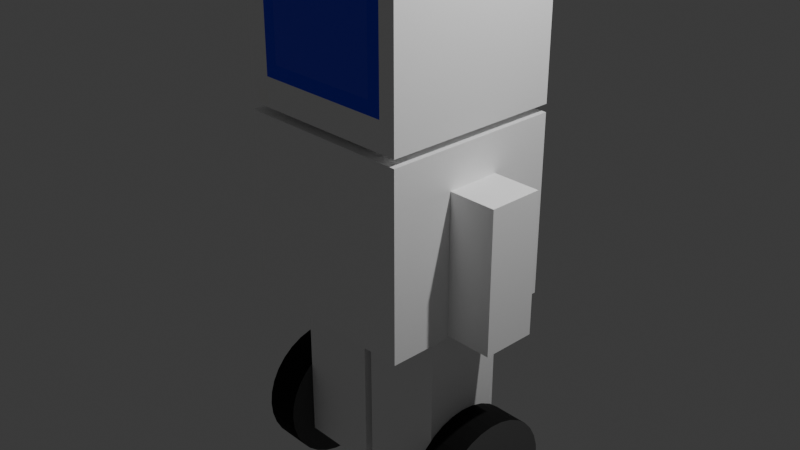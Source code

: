 # Source: player.blend  (saved by Blender 5.1.30; exported with 4.5.12 LTS)
import bpy
from mathutils import Matrix  # noqa: F401  (used for matrix-valued properties, if any)

bpy.ops.wm.read_factory_settings(use_empty=True)
scene = bpy.context.scene
scene.name = 'Scene'

# ---- collections
col_collection = bpy.data.collections.new('Collection'); scene.collection.children.link(col_collection)

# ---- images (referenced by path relative to the original .blend; pixels are not part of the script)
import os
ASSET_DIR = os.environ.get("B2B_ASSET_DIR", "")  # directory of the original .blend (textures are referenced by path, not embedded)
HERE = os.path.dirname(os.path.abspath(__file__))  # packed textures are extracted next to this script under _unpacked/

def load_image(name, relpath, width, height, colorspace="sRGB"):
    """Load a texture the original file referenced (path relative to the .blend, or extracted next to this script)."""
    p = next((c for c in (os.path.join(HERE, relpath), os.path.join(ASSET_DIR, relpath)) if relpath and os.path.exists(c)), "")
    if p:
        img = bpy.data.images.load(p, check_existing=True)
        img.name = name
    else:  # same state as the original file: an image datablock whose file is absent (Cycles renders it pink)
        img = bpy.data.images.new(name, width, height)
        img.source = "FILE"
        img.filepath = "//" + (relpath or name)
    img.colorspace_settings.name = colorspace
    return img
img_man_texture = load_image('man_texture', '_unpacked/man_texture.cda7c837.png', 64, 64, 'sRGB')

# ---- materials (node trees are filled in below, after node groups)
mat_material_001 = bpy.data.materials.new('Material.001')
mat_wheel = bpy.data.materials.new('wheel')
mat_wheel_rim = bpy.data.materials.new('wheel_rim')

# ---- material node trees
mat_material_001.use_nodes = True; mat_material_001.node_tree.nodes.clear()
_N = mat_material_001.node_tree.nodes; _L = mat_material_001.node_tree.links
n0 = _N.new('ShaderNodeBsdfPrincipled'); n0.name = 'Principled BSDF'; n0.location = (-200, 100)
n1 = _N.new('ShaderNodeOutputMaterial'); n1.name = 'Material Output'; n1.location = (200, 100)
n2 = _N.new('ShaderNodeTexImage'); n2.name = 'Image Texture'; n2.location = (-539, 98)
n2.width = 243
n2.image = img_man_texture
n2.interpolation = 'Closest'
_L.new(n0.outputs[0], n1.inputs[0])
_L.new(n2.outputs[0], n0.inputs[0])
n1.is_active_output = True
mat_wheel.use_nodes = True; mat_wheel.node_tree.nodes.clear()
_N = mat_wheel.node_tree.nodes; _L = mat_wheel.node_tree.links
n0 = _N.new('ShaderNodeBsdfPrincipled'); n0.name = 'Principled BSDF'; n0.location = (-200, 100)
n0.inputs[0].default_value = (0.007488, 0.007488, 0.007488, 1.0)
n0.inputs[2].default_value = 0.9221
n0.inputs[3].default_value = 1.3
n1 = _N.new('ShaderNodeOutputMaterial'); n1.name = 'Material Output'; n1.location = (200, 100)
_L.new(n0.outputs[0], n1.inputs[0])
n1.is_active_output = True
mat_wheel_rim.use_nodes = True; mat_wheel_rim.node_tree.nodes.clear()
_N = mat_wheel_rim.node_tree.nodes; _L = mat_wheel_rim.node_tree.links
n0 = _N.new('ShaderNodeBsdfPrincipled'); n0.name = 'Principled BSDF'; n0.location = (-200, 100)
n0.inputs[0].default_value = (0.1806, 0.1806, 0.1806, 1.0)
n0.inputs[1].default_value = 0.7437
n0.inputs[2].default_value = 1.0
n1 = _N.new('ShaderNodeOutputMaterial'); n1.name = 'Material Output'; n1.location = (200, 100)
_L.new(n0.outputs[0], n1.inputs[0])
n1.is_active_output = True

# ---- world
world_world = bpy.data.worlds.new('World'); scene.world = world_world
world_world.use_nodes = True; world_world.node_tree.nodes.clear()
_N = world_world.node_tree.nodes; _L = world_world.node_tree.links
n0 = _N.new('ShaderNodeOutputWorld'); n0.name = 'World Output'; n0.location = (200, 100)
n1 = _N.new('ShaderNodeBackground'); n1.name = 'Background'; n1.location = (-200, 100)
n1.inputs[0].default_value = (0.05088, 0.05088, 0.05088, 1.0)
_L.new(n1.outputs[0], n0.inputs[0])
n0.is_active_output = True
world_world.color = (0.05088, 0.05088, 0.05088)
world_world.sun_shadow_jitter_overblur = 0.0

# ---- cameras
cam_camera = bpy.data.cameras.new('Camera')
cam_camera.clip_end = 100.0
cam_camera.ortho_scale = 7.314

# ---- lights
light_light = bpy.data.lights.new('Light', 'POINT')
light_light.energy = 1000.0
light_light.shadow_soft_size = 0.1

# ---- meshes
me_cube_001 = bpy.data.meshes.new('Cube.001')
me_cube_001.from_pydata([(-1.0, -1.0, 1.487), (-1.0, -1.0, 3.487), (-1.0, 1.0, 1.487), (-1.0, 1.0, 3.487), (1.0, -1.0, 1.487), (1.0, -1.0, 3.487), (1.0, 1.0, 1.487), (1.0, 1.0, 3.487), (1.0, 1.0, 1.401), (1.0, 1.0, -0.5993), (1.0, -1.0, 1.401), (1.0, -1.0, -0.5993), (-1.0, 1.0, 1.401), (-1.0, 1.0, -0.5993), (-1.0, -1.0, 1.401), (-1.0, -1.0, -0.5993), (0.9288, -0.3, -0.5682), (0.9288, -0.3, 0.9718), (0.9288, 0.3, -0.5682), (0.9288, 0.3, 0.9718), (1.529, -0.3, -0.5682), (1.529, -0.3, 0.9718), (1.529, 0.3, -0.5682), (1.529, 0.3, 0.9718), (-1.529, -0.3, -0.5682), (-1.529, -0.3, 0.9718), (-1.529, 0.3, -0.5682), (-1.529, 0.3, 0.9718), (-0.9288, -0.3, -0.5682), (-0.9288, -0.3, 0.9718), (-0.9288, 0.3, -0.5682), (-0.9288, 0.3, 0.9718), (0.05, -0.45, -2.646), (0.05, -0.45, -0.6457), (0.05, 0.45, -2.646), (0.05, 0.45, -0.6457), (0.95, -0.45, -2.646), (0.95, -0.45, -0.6457), (0.95, 0.45, -2.646), (0.95, 0.45, -0.6457), (-0.95, -0.45, -2.646), (-0.95, -0.45, -0.6457), (-0.95, 0.45, -2.646), (-0.95, 0.45, -0.6457), (-0.05, -0.45, -2.646), (-0.05, -0.45, -0.6457), (-0.05, 0.45, -2.646), (-0.05, 0.45, -0.6457)], [], [(0, 1, 3, 2), (2, 3, 7, 6), (6, 7, 5, 4), (4, 5, 1, 0), (2, 6, 4, 0), (7, 3, 1, 5), (8, 12, 14, 10), (11, 10, 14, 15), (15, 14, 12, 13), (13, 9, 11, 15), (9, 8, 10, 11), (13, 12, 8, 9), (16, 17, 19, 18), (18, 19, 23, 22), (22, 23, 21, 20), (20, 21, 17, 16), (18, 22, 20, 16), (23, 19, 17, 21), (24, 25, 27, 26), (26, 27, 31, 30), (30, 31, 29, 28), (28, 29, 25, 24), (26, 30, 28, 24), (31, 27, 25, 29), (32, 33, 35, 34), (34, 35, 39, 38), (38, 39, 37, 36), (36, 37, 33, 32), (34, 38, 36, 32), (39, 35, 33, 37), (40, 41, 43, 42), (42, 43, 47, 46), (46, 47, 45, 44), (44, 45, 41, 40), (42, 46, 44, 40), (47, 43, 41, 45)])
_uv = me_cube_001.uv_layers.new(name='UVMap')
_uv.uv.foreach_set('vector', [0.6608, 0.2203, 0.4405, 0.2203, 0.4405, 7.001e-09, 0.6608, 2.363e-08, 0.2203, 0.6608, 2.627e-09, 0.6608, 1.926e-08, 0.4405, 0.2203, 0.4405, 0.6608, 0.4405, 0.4405, 0.4405, 0.4405, 0.2203, 0.6608, 0.2203, 0.4405, 0.6608, 0.2203, 0.6608, 0.2203, 0.4405, 0.4405, 0.4405, 0.2203, 1.663e-08, 0.2203, 0.2203, 9.628e-09, 0.2203, 2.626e-08, 1.982e-15, 0.2203, 0.2203, 0.2203, 0.4405, 6.127e-09, 0.4405, 2.276e-08, 0.2203, 0.4405, 2.013e-08, 0.4405, 0.2203, 0.2203, 0.2203, 0.2203, 3.501e-09, 0.6608, 0.6608, 0.4405, 0.6608, 0.4405, 0.4405, 0.6608, 0.4405, 0.8811, 0.2203, 0.6608, 0.2203, 0.6608, -1.576e-08, 0.8811, 8.741e-10, 0.4405, 0.2203, 0.4405, 0.4405, 0.2203, 0.4405, 0.2203, 0.2203, 0.2203, 0.8811, -8.741e-10, 0.8811, 1.576e-08, 0.6608, 0.2203, 0.6608, 0.8811, 0.4405, 0.6608, 0.4405, 0.6608, 0.2203, 0.8811, 0.2203, 0.815, 0.8304, 0.815, 0.6608, 0.8811, 0.6608, 0.8811, 0.8304, 0.8811, 0.1696, 0.8811, 0.0, 0.9471, 0.0, 0.9471, 0.1696, 0.859, 0.6101, 0.859, 0.4405, 0.9251, 0.4405, 0.9251, 0.6101, 0.8811, 0.3392, 0.8811, 0.1696, 0.9471, 0.1696, 0.9471, 0.3392, 0.9471, 0.4053, 0.8811, 0.4053, 0.8811, 0.3392, 0.9471, 0.3392, 0.4626, 0.9471, 0.3965, 0.9471, 0.3965, 0.8811, 0.4626, 0.8811, 0.8811, 0.8304, 0.8811, 0.6608, 0.9471, 0.6608, 0.9471, 0.8304, 0.9251, 0.6101, 0.9251, 0.4405, 0.9912, 0.4405, 0.9912, 0.6101, 0.815, 1.0, 0.815, 0.8304, 0.8811, 0.8304, 0.8811, 1.0, 0.8811, 1.0, 0.8811, 0.8304, 0.9471, 0.8304, 0.9471, 1.0, 0.5286, 0.9471, 0.4626, 0.9471, 0.4626, 0.8811, 0.5286, 0.8811, 0.5947, 0.9471, 0.5286, 0.9471, 0.5286, 0.8811, 0.5947, 0.8811, 0.6608, 0.6608, 0.6608, 0.4405, 0.7599, 0.4405, 0.7599, 0.6608, 0.7599, 0.6608, 0.7599, 0.4405, 0.859, 0.4405, 0.859, 0.6608, 0.2203, 0.8811, 0.2203, 0.6608, 0.3194, 0.6608, 0.3194, 0.8811, 0.3194, 0.8811, 0.3194, 0.6608, 0.4185, 0.6608, 0.4185, 0.8811, 0.09912, 0.8811, 0.09912, 0.9802, -1.793e-09, 0.9802, 5.69e-09, 0.8811, 0.1982, 0.8811, 0.1982, 0.9802, 0.09912, 0.9802, 0.09912, 0.8811, 0.4185, 0.8811, 0.4185, 0.6608, 0.5176, 0.6608, 0.5176, 0.8811, 0.5176, 0.8811, 0.5176, 0.6608, 0.6167, 0.6608, 0.6167, 0.8811, 0.6167, 0.8811, 0.6167, 0.6608, 0.7159, 0.6608, 0.7159, 0.8811, 0.7159, 0.8811, 0.7159, 0.6608, 0.815, 0.6608, 0.815, 0.8811, 0.2974, 0.8811, 0.2974, 0.9802, 0.1982, 0.9802, 0.1982, 0.8811, 0.3965, 0.8811, 0.3965, 0.9802, 0.2974, 0.9802, 0.2974, 0.8811])
me_cube_001.materials.append(mat_material_001)
me_cube_001.materials.append(None)
me_cube_001.update()
me_cylinder_001 = bpy.data.meshes.new('Cylinder.001')
me_cylinder_001.from_pydata([(-0.2, 0.75, 1.782e-08), (0.2, 0.75, 3.381e-10), (-0.2, 0.7356, -0.1463), (0.2, 0.7356, -0.1463), (-0.2, 0.6929, -0.287), (0.2, 0.6929, -0.287), (-0.2, 0.6236, -0.4167), (0.2, 0.6236, -0.4167), (-0.2, 0.5303, -0.5303), (0.2, 0.5303, -0.5303), (-0.2, 0.4167, -0.6236), (0.2, 0.4167, -0.6236), (-0.2, 0.287, -0.6929), (0.2, 0.287, -0.6929), (-0.2, 0.1463, -0.7356), (0.2, 0.1463, -0.7356), (-0.2, -1.397e-09, -0.75), (0.2, -1.397e-09, -0.75), (-0.2, -0.1463, -0.7356), (0.2, -0.1463, -0.7356), (-0.2, -0.287, -0.6929), (0.2, -0.287, -0.6929), (-0.2, -0.4167, -0.6236), (0.2, -0.4167, -0.6236), (-0.2, -0.5303, -0.5303), (0.2, -0.5303, -0.5303), (-0.2, -0.6236, -0.4167), (0.2, -0.6236, -0.4167), (-0.2, -0.6929, -0.287), (0.2, -0.6929, -0.287), (-0.2, -0.7356, -0.1463), (0.2, -0.7356, -0.1463), (-0.2, -0.75, 1.782e-08), (0.2, -0.75, 3.381e-10), (-0.2, -0.7356, 0.1463), (0.2, -0.7356, 0.1463), (-0.2, -0.6929, 0.287), (0.2, -0.6929, 0.287), (-0.2, -0.6236, 0.4167), (0.2, -0.6236, 0.4167), (-0.2, -0.5303, 0.5303), (0.2, -0.5303, 0.5303), (-0.2, -0.4167, 0.6236), (0.2, -0.4167, 0.6236), (-0.2, -0.287, 0.6929), (0.2, -0.287, 0.6929), (-0.2, -0.1463, 0.7356), (0.2, -0.1463, 0.7356), (-0.2, -1.397e-09, 0.75), (0.2, -1.397e-09, 0.75), (-0.2, 0.1463, 0.7356), (0.2, 0.1463, 0.7356), (-0.2, 0.287, 0.6929), (0.2, 0.287, 0.6929), (-0.2, 0.4167, 0.6236), (0.2, 0.4167, 0.6236), (-0.2, 0.5303, 0.5303), (0.2, 0.5303, 0.5303), (-0.2, 0.6236, 0.4167), (0.2, 0.6236, 0.4167), (-0.2, 0.6929, 0.287), (0.2, 0.6929, 0.287), (-0.2, 0.7356, 0.1463), (0.2, 0.7356, 0.1463), (-0.21, -0.18, -0.18), (-0.21, -0.18, 0.18), (-0.21, 0.18, -0.18), (-0.21, 0.18, 0.18), (0.21, -0.18, -0.18), (0.21, -0.18, 0.18), (0.21, 0.18, -0.18), (0.21, 0.18, 0.18)], [], [(0, 1, 3, 2), (2, 3, 5, 4), (4, 5, 7, 6), (6, 7, 9, 8), (8, 9, 11, 10), (10, 11, 13, 12), (12, 13, 15, 14), (14, 15, 17, 16), (16, 17, 19, 18), (18, 19, 21, 20), (20, 21, 23, 22), (22, 23, 25, 24), (24, 25, 27, 26), (26, 27, 29, 28), (28, 29, 31, 30), (30, 31, 33, 32), (32, 33, 35, 34), (34, 35, 37, 36), (36, 37, 39, 38), (38, 39, 41, 40), (40, 41, 43, 42), (42, 43, 45, 44), (44, 45, 47, 46), (46, 47, 49, 48), (48, 49, 51, 50), (50, 51, 53, 52), (52, 53, 55, 54), (54, 55, 57, 56), (56, 57, 59, 58), (58, 59, 61, 60), (3, 1, 63, 61, 59, 57, 55, 53, 51, 49, 47, 45, 43, 41, 39, 37, 35, 33, 31, 29, 27, 25, 23, 21, 19, 17, 15, 13, 11, 9, 7, 5), (60, 61, 63, 62), (62, 63, 1, 0), (0, 2, 4, 6, 8, 10, 12, 14, 16, 18, 20, 22, 24, 26, 28, 30, 32, 34, 36, 38, 40, 42, 44, 46, 48, 50, 52, 54, 56, 58, 60, 62), (64, 65, 67, 66), (66, 67, 71, 70), (70, 71, 69, 68), (68, 69, 65, 64), (66, 70, 68, 64), (71, 67, 65, 69)])
me_cylinder_001.polygons.foreach_set('material_index', [0, 0, 0, 0, 0, 0, 0, 0, 0, 0, 0, 0, 0, 0, 0, 0, 0, 0, 0, 0, 0, 0, 0, 0, 0, 0, 0, 0, 0, 0, 1, 0, 0, 1, 2, 2, 2, 2, 2, 2])
_uv = me_cylinder_001.uv_layers.new(name='UVMap')
_uv.uv.foreach_set('vector', [1.0, 0.5, 1.0, 1.0, 0.9688, 1.0, 0.9688, 0.5, 0.9688, 0.5, 0.9688, 1.0, 0.9375, 1.0, 0.9375, 0.5, 0.9375, 0.5, 0.9375, 1.0, 0.9062, 1.0, 0.9062, 0.5, 0.9062, 0.5, 0.9062, 1.0, 0.875, 1.0, 0.875, 0.5, 0.875, 0.5, 0.875, 1.0, 0.8438, 1.0, 0.8438, 0.5, 0.8438, 0.5, 0.8438, 1.0, 0.8125, 1.0, 0.8125, 0.5, 0.8125, 0.5, 0.8125, 1.0, 0.7812, 1.0, 0.7812, 0.5, 0.7812, 0.5, 0.7812, 1.0, 0.75, 1.0, 0.75, 0.5, 0.75, 0.5, 0.75, 1.0, 0.7188, 1.0, 0.7188, 0.5, 0.7188, 0.5, 0.7188, 1.0, 0.6875, 1.0, 0.6875, 0.5, 0.6875, 0.5, 0.6875, 1.0, 0.6562, 1.0, 0.6562, 0.5, 0.6562, 0.5, 0.6562, 1.0, 0.625, 1.0, 0.625, 0.5, 0.625, 0.5, 0.625, 1.0, 0.5938, 1.0, 0.5938, 0.5, 0.5938, 0.5, 0.5938, 1.0, 0.5625, 1.0, 0.5625, 0.5, 0.5625, 0.5, 0.5625, 1.0, 0.5312, 1.0, 0.5312, 0.5, 0.5312, 0.5, 0.5312, 1.0, 0.5, 1.0, 0.5, 0.5, 0.5, 0.5, 0.5, 1.0, 0.4688, 1.0, 0.4688, 0.5, 0.4688, 0.5, 0.4688, 1.0, 0.4375, 1.0, 0.4375, 0.5, 0.4375, 0.5, 0.4375, 1.0, 0.4062, 1.0, 0.4062, 0.5, 0.4062, 0.5, 0.4062, 1.0, 0.375, 1.0, 0.375, 0.5, 0.375, 0.5, 0.375, 1.0, 0.3438, 1.0, 0.3438, 0.5, 0.3438, 0.5, 0.3438, 1.0, 0.3125, 1.0, 0.3125, 0.5, 0.3125, 0.5, 0.3125, 1.0, 0.2812, 1.0, 0.2812, 0.5, 0.2812, 0.5, 0.2812, 1.0, 0.25, 1.0, 0.25, 0.5, 0.25, 0.5, 0.25, 1.0, 0.2188, 1.0, 0.2188, 0.5, 0.2188, 0.5, 0.2188, 1.0, 0.1875, 1.0, 0.1875, 0.5, 0.1875, 0.5, 0.1875, 1.0, 0.1562, 1.0, 0.1562, 0.5, 0.1562, 0.5, 0.1562, 1.0, 0.125, 1.0, 0.125, 0.5, 0.125, 0.5, 0.125, 1.0, 0.09375, 1.0, 0.09375, 0.5, 0.09375, 0.5, 0.09375, 1.0, 0.0625, 1.0, 0.0625, 0.5, 0.2968, 0.4854, 0.25, 0.49, 0.2032, 0.4854, 0.1582, 0.4717, 0.1167, 0.4496, 0.08029, 0.4197, 0.05045, 0.3833, 0.02827, 0.3418, 0.01461, 0.2968, 0.01, 0.25, 0.01461, 0.2032, 0.02827, 0.1582, 0.05045, 0.1167, 0.08029, 0.08029, 0.1167, 0.05045, 0.1582, 0.02827, 0.2032, 0.01461, 0.25, 0.01, 0.2968, 0.01461, 0.3418, 0.02827, 0.3833, 0.05045, 0.4197, 0.08029, 0.4496, 0.1167, 0.4717, 0.1582, 0.4854, 0.2032, 0.49, 0.25, 0.4854, 0.2968, 0.4717, 0.3418, 0.4496, 0.3833, 0.4197, 0.4197, 0.3833, 0.4496, 0.3418, 0.4717, 0.0625, 0.5, 0.0625, 1.0, 0.03125, 1.0, 0.03125, 0.5, 0.03125, 0.5, 0.03125, 1.0, 0.0, 1.0, 0.0, 0.5, 0.75, 0.49, 0.7968, 0.4854, 0.8418, 0.4717, 0.8833, 0.4496, 0.9197, 0.4197, 0.9496, 0.3833, 0.9717, 0.3418, 0.9854, 0.2968, 0.99, 0.25, 0.9854, 0.2032, 0.9717, 0.1582, 0.9496, 0.1167, 0.9197, 0.08029, 0.8833, 0.05045, 0.8418, 0.02827, 0.7968, 0.01461, 0.75, 0.01, 0.7032, 0.01461, 0.6582, 0.02827, 0.6167, 0.05045, 0.5803, 0.08029, 0.5504, 0.1167, 0.5283, 0.1582, 0.5146, 0.2032, 0.51, 0.25, 0.5146, 0.2968, 0.5283, 0.3418, 0.5504, 0.3833, 0.5803, 0.4197, 0.6167, 0.4496, 0.6582, 0.4717, 0.7032, 0.4854, 0.375, 0.0, 0.625, 0.0, 0.625, 0.25, 0.375, 0.25, 0.375, 0.25, 0.625, 0.25, 0.625, 0.5, 0.375, 0.5, 0.375, 0.5, 0.625, 0.5, 0.625, 0.75, 0.375, 0.75, 0.375, 0.75, 0.625, 0.75, 0.625, 1.0, 0.375, 1.0, 0.125, 0.5, 0.375, 0.5, 0.375, 0.75, 0.125, 0.75, 0.625, 0.5, 0.875, 0.5, 0.875, 0.75, 0.625, 0.75])
me_cylinder_001.materials.append(mat_wheel)
me_cylinder_001.materials.append(mat_wheel_rim)
me_cylinder_001.materials.append(None)
me_cylinder_001.update()
me_cylinder_002 = bpy.data.meshes.new('Cylinder.002')
me_cylinder_002.from_pydata([(-0.2, 0.75, 1.782e-08), (0.2, 0.75, 3.381e-10), (-0.2, 0.7356, -0.1463), (0.2, 0.7356, -0.1463), (-0.2, 0.6929, -0.287), (0.2, 0.6929, -0.287), (-0.2, 0.6236, -0.4167), (0.2, 0.6236, -0.4167), (-0.2, 0.5303, -0.5303), (0.2, 0.5303, -0.5303), (-0.2, 0.4167, -0.6236), (0.2, 0.4167, -0.6236), (-0.2, 0.287, -0.6929), (0.2, 0.287, -0.6929), (-0.2, 0.1463, -0.7356), (0.2, 0.1463, -0.7356), (-0.2, -1.397e-09, -0.75), (0.2, -1.397e-09, -0.75), (-0.2, -0.1463, -0.7356), (0.2, -0.1463, -0.7356), (-0.2, -0.287, -0.6929), (0.2, -0.287, -0.6929), (-0.2, -0.4167, -0.6236), (0.2, -0.4167, -0.6236), (-0.2, -0.5303, -0.5303), (0.2, -0.5303, -0.5303), (-0.2, -0.6236, -0.4167), (0.2, -0.6236, -0.4167), (-0.2, -0.6929, -0.287), (0.2, -0.6929, -0.287), (-0.2, -0.7356, -0.1463), (0.2, -0.7356, -0.1463), (-0.2, -0.75, 1.782e-08), (0.2, -0.75, 3.381e-10), (-0.2, -0.7356, 0.1463), (0.2, -0.7356, 0.1463), (-0.2, -0.6929, 0.287), (0.2, -0.6929, 0.287), (-0.2, -0.6236, 0.4167), (0.2, -0.6236, 0.4167), (-0.2, -0.5303, 0.5303), (0.2, -0.5303, 0.5303), (-0.2, -0.4167, 0.6236), (0.2, -0.4167, 0.6236), (-0.2, -0.287, 0.6929), (0.2, -0.287, 0.6929), (-0.2, -0.1463, 0.7356), (0.2, -0.1463, 0.7356), (-0.2, -1.397e-09, 0.75), (0.2, -1.397e-09, 0.75), (-0.2, 0.1463, 0.7356), (0.2, 0.1463, 0.7356), (-0.2, 0.287, 0.6929), (0.2, 0.287, 0.6929), (-0.2, 0.4167, 0.6236), (0.2, 0.4167, 0.6236), (-0.2, 0.5303, 0.5303), (0.2, 0.5303, 0.5303), (-0.2, 0.6236, 0.4167), (0.2, 0.6236, 0.4167), (-0.2, 0.6929, 0.287), (0.2, 0.6929, 0.287), (-0.2, 0.7356, 0.1463), (0.2, 0.7356, 0.1463), (-0.21, -0.18, -0.18), (-0.21, -0.18, 0.18), (-0.21, 0.18, -0.18), (-0.21, 0.18, 0.18), (0.21, -0.18, -0.18), (0.21, -0.18, 0.18), (0.21, 0.18, -0.18), (0.21, 0.18, 0.18)], [], [(0, 1, 3, 2), (2, 3, 5, 4), (4, 5, 7, 6), (6, 7, 9, 8), (8, 9, 11, 10), (10, 11, 13, 12), (12, 13, 15, 14), (14, 15, 17, 16), (16, 17, 19, 18), (18, 19, 21, 20), (20, 21, 23, 22), (22, 23, 25, 24), (24, 25, 27, 26), (26, 27, 29, 28), (28, 29, 31, 30), (30, 31, 33, 32), (32, 33, 35, 34), (34, 35, 37, 36), (36, 37, 39, 38), (38, 39, 41, 40), (40, 41, 43, 42), (42, 43, 45, 44), (44, 45, 47, 46), (46, 47, 49, 48), (48, 49, 51, 50), (50, 51, 53, 52), (52, 53, 55, 54), (54, 55, 57, 56), (56, 57, 59, 58), (58, 59, 61, 60), (3, 1, 63, 61, 59, 57, 55, 53, 51, 49, 47, 45, 43, 41, 39, 37, 35, 33, 31, 29, 27, 25, 23, 21, 19, 17, 15, 13, 11, 9, 7, 5), (60, 61, 63, 62), (62, 63, 1, 0), (0, 2, 4, 6, 8, 10, 12, 14, 16, 18, 20, 22, 24, 26, 28, 30, 32, 34, 36, 38, 40, 42, 44, 46, 48, 50, 52, 54, 56, 58, 60, 62), (64, 65, 67, 66), (66, 67, 71, 70), (70, 71, 69, 68), (68, 69, 65, 64), (66, 70, 68, 64), (71, 67, 65, 69)])
me_cylinder_002.polygons.foreach_set('material_index', [0, 0, 0, 0, 0, 0, 0, 0, 0, 0, 0, 0, 0, 0, 0, 0, 0, 0, 0, 0, 0, 0, 0, 0, 0, 0, 0, 0, 0, 0, 1, 0, 0, 1, 2, 2, 2, 2, 2, 2])
_uv = me_cylinder_002.uv_layers.new(name='UVMap')
_uv.uv.foreach_set('vector', [1.0, 0.5, 1.0, 1.0, 0.9688, 1.0, 0.9688, 0.5, 0.9688, 0.5, 0.9688, 1.0, 0.9375, 1.0, 0.9375, 0.5, 0.9375, 0.5, 0.9375, 1.0, 0.9062, 1.0, 0.9062, 0.5, 0.9062, 0.5, 0.9062, 1.0, 0.875, 1.0, 0.875, 0.5, 0.875, 0.5, 0.875, 1.0, 0.8438, 1.0, 0.8438, 0.5, 0.8438, 0.5, 0.8438, 1.0, 0.8125, 1.0, 0.8125, 0.5, 0.8125, 0.5, 0.8125, 1.0, 0.7812, 1.0, 0.7812, 0.5, 0.7812, 0.5, 0.7812, 1.0, 0.75, 1.0, 0.75, 0.5, 0.75, 0.5, 0.75, 1.0, 0.7188, 1.0, 0.7188, 0.5, 0.7188, 0.5, 0.7188, 1.0, 0.6875, 1.0, 0.6875, 0.5, 0.6875, 0.5, 0.6875, 1.0, 0.6562, 1.0, 0.6562, 0.5, 0.6562, 0.5, 0.6562, 1.0, 0.625, 1.0, 0.625, 0.5, 0.625, 0.5, 0.625, 1.0, 0.5938, 1.0, 0.5938, 0.5, 0.5938, 0.5, 0.5938, 1.0, 0.5625, 1.0, 0.5625, 0.5, 0.5625, 0.5, 0.5625, 1.0, 0.5312, 1.0, 0.5312, 0.5, 0.5312, 0.5, 0.5312, 1.0, 0.5, 1.0, 0.5, 0.5, 0.5, 0.5, 0.5, 1.0, 0.4688, 1.0, 0.4688, 0.5, 0.4688, 0.5, 0.4688, 1.0, 0.4375, 1.0, 0.4375, 0.5, 0.4375, 0.5, 0.4375, 1.0, 0.4062, 1.0, 0.4062, 0.5, 0.4062, 0.5, 0.4062, 1.0, 0.375, 1.0, 0.375, 0.5, 0.375, 0.5, 0.375, 1.0, 0.3438, 1.0, 0.3438, 0.5, 0.3438, 0.5, 0.3438, 1.0, 0.3125, 1.0, 0.3125, 0.5, 0.3125, 0.5, 0.3125, 1.0, 0.2812, 1.0, 0.2812, 0.5, 0.2812, 0.5, 0.2812, 1.0, 0.25, 1.0, 0.25, 0.5, 0.25, 0.5, 0.25, 1.0, 0.2188, 1.0, 0.2188, 0.5, 0.2188, 0.5, 0.2188, 1.0, 0.1875, 1.0, 0.1875, 0.5, 0.1875, 0.5, 0.1875, 1.0, 0.1562, 1.0, 0.1562, 0.5, 0.1562, 0.5, 0.1562, 1.0, 0.125, 1.0, 0.125, 0.5, 0.125, 0.5, 0.125, 1.0, 0.09375, 1.0, 0.09375, 0.5, 0.09375, 0.5, 0.09375, 1.0, 0.0625, 1.0, 0.0625, 0.5, 0.2968, 0.4854, 0.25, 0.49, 0.2032, 0.4854, 0.1582, 0.4717, 0.1167, 0.4496, 0.08029, 0.4197, 0.05045, 0.3833, 0.02827, 0.3418, 0.01461, 0.2968, 0.01, 0.25, 0.01461, 0.2032, 0.02827, 0.1582, 0.05045, 0.1167, 0.08029, 0.08029, 0.1167, 0.05045, 0.1582, 0.02827, 0.2032, 0.01461, 0.25, 0.01, 0.2968, 0.01461, 0.3418, 0.02827, 0.3833, 0.05045, 0.4197, 0.08029, 0.4496, 0.1167, 0.4717, 0.1582, 0.4854, 0.2032, 0.49, 0.25, 0.4854, 0.2968, 0.4717, 0.3418, 0.4496, 0.3833, 0.4197, 0.4197, 0.3833, 0.4496, 0.3418, 0.4717, 0.0625, 0.5, 0.0625, 1.0, 0.03125, 1.0, 0.03125, 0.5, 0.03125, 0.5, 0.03125, 1.0, 0.0, 1.0, 0.0, 0.5, 0.75, 0.49, 0.7968, 0.4854, 0.8418, 0.4717, 0.8833, 0.4496, 0.9197, 0.4197, 0.9496, 0.3833, 0.9717, 0.3418, 0.9854, 0.2968, 0.99, 0.25, 0.9854, 0.2032, 0.9717, 0.1582, 0.9496, 0.1167, 0.9197, 0.08029, 0.8833, 0.05045, 0.8418, 0.02827, 0.7968, 0.01461, 0.75, 0.01, 0.7032, 0.01461, 0.6582, 0.02827, 0.6167, 0.05045, 0.5803, 0.08029, 0.5504, 0.1167, 0.5283, 0.1582, 0.5146, 0.2032, 0.51, 0.25, 0.5146, 0.2968, 0.5283, 0.3418, 0.5504, 0.3833, 0.5803, 0.4197, 0.6167, 0.4496, 0.6582, 0.4717, 0.7032, 0.4854, 0.375, 0.0, 0.625, 0.0, 0.625, 0.25, 0.375, 0.25, 0.375, 0.25, 0.625, 0.25, 0.625, 0.5, 0.375, 0.5, 0.375, 0.5, 0.625, 0.5, 0.625, 0.75, 0.375, 0.75, 0.375, 0.75, 0.625, 0.75, 0.625, 1.0, 0.375, 1.0, 0.125, 0.5, 0.375, 0.5, 0.375, 0.75, 0.125, 0.75, 0.625, 0.5, 0.875, 0.5, 0.875, 0.75, 0.625, 0.75])
me_cylinder_002.materials.append(mat_wheel)
me_cylinder_002.materials.append(mat_wheel_rim)
me_cylinder_002.materials.append(None)
me_cylinder_002.update()

# ---- objects
ob_light = bpy.data.objects.new('Light', light_light)
ob_camera = bpy.data.objects.new('Camera', cam_camera)
ob_man = bpy.data.objects.new('Man', me_cube_001)
ob_wheel_right = bpy.data.objects.new('wheel_right', me_cylinder_001)
ob_wheel_left = bpy.data.objects.new('wheel_left', me_cylinder_002)

# ---- transforms, parenting, visibility, modifiers, constraints
ob_light.location = (4.076, 1.005, 5.904)
ob_light.rotation_euler = (0.6503, 0.05522, 1.866)
ob_light.lock_rotations_4d = False
ob_light.empty_display_type = 'ARROWS'
ob_light.color = (0.0, 0.0, 0.0, 0.0)
ob_light.lineart.crease_threshold = 0.0
ob_camera.location = (7.359, -6.926, 4.958)
ob_camera.rotation_euler = (1.109, 0.0, 0.8149)
ob_camera.lock_rotations_4d = False
ob_camera.empty_display_type = 'ARROWS'
ob_camera.color = (0.0, 0.0, 0.0, 0.0)
ob_camera.display_type = 'WIRE'
ob_camera.lineart.crease_threshold = 0.0
ob_man.location = (0.0, 0.0, -0.2377)
ob_man.scale = (1.0, 1.0, 1.0)
ob_wheel_right.parent = ob_man
ob_wheel_right.location = (-1.156, 1.397e-09, -2.368)
_c = ob_wheel_right.constraints.new('TRANSFORM'); _c.name = 'Transformation'
_c.owner_space = 'LOCAL'
_c.target_space = 'LOCAL'
_c.target = ob_man
_c.map_to = 'ROTATION'
_c.map_to_x_from = 'Y'
_c.map_to_z_from = 'Y'
_c.use_motion_extrapolate = True
_c.from_max_y = 2.356
_c.to_max_x_rot = -6.283
ob_wheel_left.parent = ob_man
ob_wheel_left.location = (1.156, 1.397e-09, -2.368)

# ---- collection membership
col_collection.objects.link(ob_light)
col_collection.objects.link(ob_camera)
col_collection.objects.link(ob_man)
col_collection.objects.link(ob_wheel_right)
col_collection.objects.link(ob_wheel_left)

# ---- scene / render settings (as saved in the file)
scene.camera = ob_camera
scene.frame_start = 1; scene.frame_end = 250; scene.frame_set(2)
scene.render.engine = 'BLENDER_EEVEE_NEXT'
scene.render.bake_bias = 0.0
scene.render.bake_samples = 0
scene.cycles.sampling_pattern = 'TABULATED_SOBOL'
scene.eevee.use_volume_custom_range = False
bpy.context.view_layer.update()
